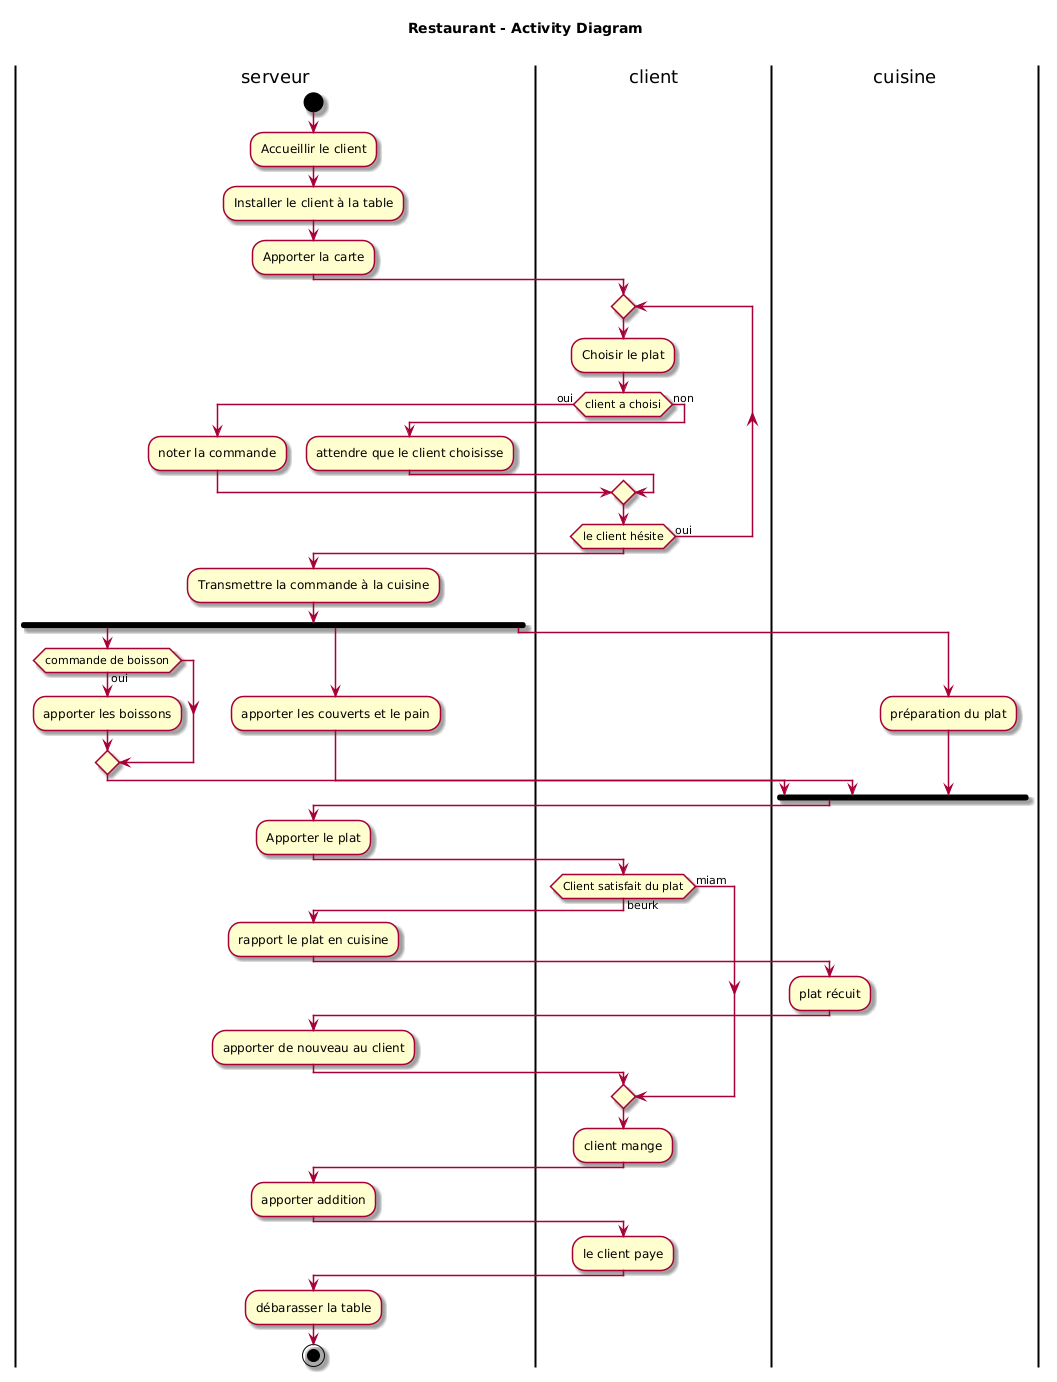

The diagram above was rendered by PlantUML. Its source (embedded in the PNG):
@startuml
|serveur|

skin rose

title Restaurant - Activity Diagram \n

start


:Accueillir le client;
:Installer le client à la table;
:Apporter la carte;

|client|
repeat
  :Choisir le plat;
  if (client a choisi) then (oui)
    |serveur|
    :noter la commande;
  else (non)
    :attendre que le client choisisse;
  endif
|client|
repeat while (le client hésite) is (oui)

|serveur|
:Transmettre la commande à la cuisine;

fork
  if (commande de boisson) then (oui)
    :apporter les boissons;
  endif
fork again
  :apporter les couverts et le pain;
fork again
  |cuisine|
  :préparation du plat;
end fork

|serveur|
:Apporter le plat;

|client|
if (Client satisfait du plat) then (miam)
else (beurk)
  |serveur|
  :rapport le plat en cuisine;
  |cuisine|
  :plat récuit;
  |serveur|
  :apporter de nouveau au client;
endif

|client|
:client mange;

|serveur|
:apporter addition;

|client|
:le client paye;

|serveur|
:débarasser la table;

stop
@enduml